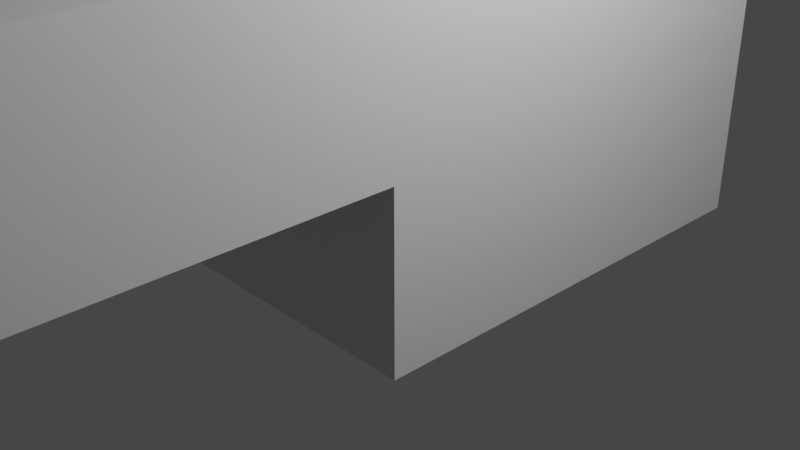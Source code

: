 # Source: 003-CornerDecoration.blend  (saved by Blender 3.3.6; exported with 4.5.12 LTS)
import bpy
from mathutils import Matrix  # noqa: F401  (used for matrix-valued properties, if any)

bpy.ops.wm.read_factory_settings(use_empty=True)
scene = bpy.context.scene
scene.name = 'Scene'

# ---- collections
col_collection = bpy.data.collections.new('Collection'); scene.collection.children.link(col_collection)

# ---- materials (node trees are filled in below, after node groups)
mat_corner = bpy.data.materials.new('Corner')
mat_corner.use_transparent_shadow = False
mat_corner.diffuse_color = (0.8, 0.1618, 0.002366, 1.0)

# ---- node groups
ng_create_intance_variation = bpy.data.node_groups.new('Create Intance Variation', 'GeometryNodeTree')
_s = ng_create_intance_variation.interface.new_socket(name='Instances', in_out='OUTPUT', socket_type='NodeSocketGeometry')
ng_create_intance_variation.is_modifier = True
_N = ng_create_intance_variation.nodes; _L = ng_create_intance_variation.links
n0 = _N.new('GeometryNodeStoreNamedAttribute'); n0.name = 'Store Named Attribute.003'; n0.location = (-153, -106)
n0.data_type = 'FLOAT_VECTOR'
n0.domain = 'CORNER'
n0.inputs[2].default_value = 'uv_map'
n1 = _N.new('GeometryNodeStoreNamedAttribute'); n1.name = 'Store Named Attribute.002'; n1.location = (-155, -320)
n1.data_type = 'FLOAT_VECTOR'
n1.domain = 'CORNER'
n1.inputs[2].default_value = 'uv_map'
n2 = _N.new('GeometryNodeStoreNamedAttribute'); n2.name = 'Store Named Attribute.001'; n2.location = (-153, -106)
n2.data_type = 'FLOAT_VECTOR'
n2.domain = 'CORNER'
n2.inputs[2].default_value = 'uv_map'
n3 = _N.new('GeometryNodeStoreNamedAttribute'); n3.name = 'Store Named Attribute'; n3.location = (-155, 106)
n3.data_type = 'FLOAT_VECTOR'
n3.domain = 'CORNER'
n3.inputs[2].default_value = 'uv_map'
n4 = _N.new('GeometryNodeMeshCube'); n4.name = 'Cube'; n4.location = (-180, 106)
n4.inputs[0].default_value = (0.3, 0.3, 0.5)
n5 = _N.new('NodeGroupInput'); n5.name = 'Group Input'; n5.location = (-460, 0)
n6 = _N.new('GeometryNodeMeshCube'); n6.name = 'Cube.001'; n6.location = (-178, -106)
n6.inputs[0].default_value = (0.3, 0.25, 0.2)
n7 = _N.new('GeometryNodeMeshCube'); n7.name = 'Cube.002'; n7.location = (-180, -320)
n7.inputs[0].default_value = (0.2, 0.2, 0.4)
n8 = _N.new('NodeGroupOutput'); n8.name = 'Group Output'; n8.location = (600, -20)
n9 = _N.new('GeometryNodeMeshCube'); n9.name = 'Cube.003'; n9.location = (-178, -106)
n9.inputs[0].default_value = (0.4, 0.4, 0.5)
n10 = _N.new('GeometryNodeSetMaterial'); n10.name = 'Set Material.001'; n10.location = (60, -100)
n10.inputs[2].default_value = mat_corner
n11 = _N.new('GeometryNodeGeometryToInstance'); n11.name = 'Geometry to Instance'; n11.location = (340, -20)
n12 = _N.new('GeometryNodeSetMaterial'); n12.name = 'Set Material'; n12.location = (40, 80)
n12.inputs[2].default_value = mat_corner
n13 = _N.new('GeometryNodeSetMaterial'); n13.name = 'Set Material.002'; n13.location = (40, -300)
n13.inputs[2].default_value = mat_corner
_L.new(n11.outputs[0], n8.inputs[0])
_L.new(n10.outputs[0], n11.inputs[0])
_L.new(n3.outputs[0], n12.inputs[0])
_L.new(n2.outputs[0], n10.inputs[0])
_L.new(n1.outputs[0], n13.inputs[0])
_L.new(n12.outputs[0], n11.inputs[0])
_L.new(n13.outputs[0], n11.inputs[0])
_L.new(n4.outputs[0], n3.inputs[0])
_L.new(n4.outputs[1], n3.inputs[3])
_L.new(n6.outputs[0], n2.inputs[0])
_L.new(n6.outputs[1], n2.inputs[3])
_L.new(n7.outputs[0], n1.inputs[0])
_L.new(n7.outputs[1], n1.inputs[3])
_L.new(n9.outputs[0], n0.inputs[0])
_L.new(n9.outputs[1], n0.inputs[3])
n8.is_active_output = True
ng_geometry_nodes = bpy.data.node_groups.new('Geometry Nodes', 'GeometryNodeTree')
_s = ng_geometry_nodes.interface.new_socket(name='Geometry', in_out='OUTPUT', socket_type='NodeSocketGeometry')
_s = ng_geometry_nodes.interface.new_socket(name='Geometry', in_out='INPUT', socket_type='NodeSocketGeometry')
ng_geometry_nodes.is_modifier = True
_N = ng_geometry_nodes.nodes; _L = ng_geometry_nodes.links
n0 = _N.new('NodeFrame'); n0.name = 'Frame'; n0.location = (2190, 1030)
n0.label = '用途不明'
n0.width = 200
n1 = _N.new('ShaderNodeVectorMath'); n1.name = 'Vector Math.006'; n1.location = (49, 942)
n1.operation = 'SUBTRACT'
n2 = _N.new('GeometryNodeInputMeshEdgeVertices'); n2.name = 'Edge Vertices'; n2.location = (-117, 933)
n3 = _N.new('ShaderNodeVectorMath'); n3.name = 'Vector Math.007'; n3.location = (221, 936)
n3.operation = 'ABSOLUTE'
n4 = _N.new('FunctionNodeCompare'); n4.name = 'Compare.003'; n4.location = (429, 732)
n4.operation = 'EQUAL'
n4.data_type = 'VECTOR'
n4.inputs[5].default_value = (0.0, 0.0, 1.0)
n4.inputs[6].default_value = (0.0, 0.0, 0.0, 0.0)
n4.inputs[7].default_value = (0.0, 0.0, 0.0, 0.0)
n4.inputs[11].default_value = 0.0
n4.inputs[12].default_value = 0.75
n5 = _N.new('FunctionNodeCompare'); n5.name = 'Compare.001'; n5.location = (427, 1321)
n5.operation = 'EQUAL'
n5.data_type = 'VECTOR'
n5.inputs[5].default_value = (1.0, 0.0, 0.0)
n5.inputs[6].default_value = (0.0, 0.0, 0.0, 0.0)
n5.inputs[7].default_value = (0.0, 0.0, 0.0, 0.0)
n5.inputs[11].default_value = 0.3997
n5.inputs[12].default_value = 0.75
n6 = _N.new('FunctionNodeCompare'); n6.name = 'Compare'; n6.location = (427, 429)
n6.inputs[1].default_value = 1.0
n6.inputs[6].default_value = (0.0, 0.0, 0.0, 0.0)
n6.inputs[7].default_value = (0.0, 0.0, 0.0, 0.0)
n7 = _N.new('FunctionNodeBooleanMath'); n7.name = 'Boolean Math.002'; n7.location = (713, 1230)
n7.hide = True
n8 = _N.new('NodeGroupInput'); n8.name = 'Group Input.002'; n8.location = (697, 926)
n8.hide = True
n9 = _N.new('NodeGroupInput'); n9.name = 'Group Input.004'; n9.location = (692, 598)
n9.hide = True
n10 = _N.new('FunctionNodeBooleanMath'); n10.name = 'Boolean Math'; n10.location = (709, 525)
n10.hide = True
n11 = _N.new('GeometryNodeInputMeshEdgeAngle'); n11.name = 'Edge Angle'; n11.location = (193, 210)
n12 = _N.new('NodeGroupInput'); n12.name = 'Group Input.001'; n12.location = (719, 1294)
n12.hide = True
n13 = _N.new('FunctionNodeCompare'); n13.name = 'Compare.002'; n13.location = (428, 1025)
n13.operation = 'EQUAL'
n13.data_type = 'VECTOR'
n13.inputs[5].default_value = (0.0, 1.0, 0.0)
n13.inputs[6].default_value = (0.0, 0.0, 0.0, 0.0)
n13.inputs[7].default_value = (0.0, 0.0, 0.0, 0.0)
n13.inputs[11].default_value = 0.0
n13.inputs[12].default_value = 0.75
n14 = _N.new('FunctionNodeBooleanMath'); n14.name = 'Boolean Math.001'; n14.location = (706, 847)
n14.hide = True
n15 = _N.new('NodeGroupInput'); n15.name = 'Group Input'; n15.location = (-339, 67)
n16 = _N.new('ShaderNodeVectorMath'); n16.name = 'Vector Math'; n16.location = (680, -140)
n16.operation = 'CROSS_PRODUCT'
n16.inputs[1].default_value = (0.0, 0.0, 1.0)
n17 = _N.new('ShaderNodeVectorMath'); n17.name = 'Vector Math.001'; n17.location = (860, -140)
n17.operation = 'NORMALIZE'
n18 = _N.new('ShaderNodeVectorMath'); n18.name = 'Vector Math.003'; n18.location = (840, -360)
n18.operation = 'NORMALIZE'
n19 = _N.new('ShaderNodeVectorMath'); n19.name = 'Vector Math.002'; n19.location = (680, -360)
n19.operation = 'CROSS_PRODUCT'
n19.inputs[1].default_value = (0.0, -1.0, 0.0)
n20 = _N.new('GeometryNodeInputNormal'); n20.name = 'Normal'; n20.location = (100, -540)
n20.legacy_corner_normals = True
n21 = _N.new('GeometryNodeCaptureAttribute'); n21.name = 'Capture Attribute'; n21.location = (300, -380)
n21.capture_items.clear()
n21.domain = 'FACE'
n22 = _N.new('NodeReroute'); n22.name = 'Reroute'; n22.location = (560, -440)
n22.width = 16
n22.socket_idname = 'NodeSocketVector'
n23 = _N.new('ShaderNodeVectorMath'); n23.name = 'Vector Math.005'; n23.location = (680, -560)
n23.operation = 'CROSS_PRODUCT'
n23.inputs[1].default_value = (-1.0, 0.0, 0.0)
n24 = _N.new('ShaderNodeVectorMath'); n24.name = 'Vector Math.004'; n24.location = (840, -560)
n24.operation = 'NORMALIZE'
n25 = _N.new('GeometryNodeMeshToCurve'); n25.name = 'Mesh to Curve'; n25.location = (947, 1296)
n26 = _N.new('GeometryNodeMeshToCurve'); n26.name = 'Mesh to Curve.001'; n26.location = (920, 940)
n27 = _N.new('GeometryNodeMeshToCurve'); n27.name = 'Mesh to Curve.003'; n27.location = (900, 640)
n28 = _N.new('GeometryNodeJoinGeometry'); n28.name = 'Join Geometry.002'; n28.location = (1180, 920)
n29 = _N.new('GeometryNodeCurveToMesh'); n29.name = 'Curve to Mesh'; n29.location = (1400, 980)
n30 = _N.new('GeometryNodeMergeByDistance'); n30.name = 'Merge by Distance'; n30.location = (1600, 980)
n31 = _N.new('GeometryNodeMeshToCurve'); n31.name = 'Mesh to Curve.002'; n31.location = (1800, 980)
n32 = _N.new('GeometryNodeCurveEndpointSelection'); n32.name = 'Endpoint Selection'; n32.location = (30, -250)
n33 = _N.new('GeometryNodeCaptureAttribute'); n33.name = 'Capture Attribute.001'; n33.location = (30, -30)
n33.capture_items.clear()
n34 = _N.new('GeometryNodeCurveToPoints'); n34.name = 'Curve to Points'; n34.location = (2440, 1000)
n35 = _N.new('FunctionNodeRandomValue'); n35.name = 'Random Value'; n35.location = (2480, 620)
n35.data_type = 'INT'
n36 = _N.new('GeometryNodeInstanceOnPoints'); n36.name = 'Instance on Points'; n36.location = (2700, 1020)
n36.inputs[3].default_value = True
n37 = _N.new('GeometryNodeGroup'); n37.name = 'Group.001'; n37.location = (2480, 720)
n37.node_tree = ng_create_intance_variation
n38 = _N.new('NodeGroupInput'); n38.name = 'Group Input.003'; n38.location = (2800, 400)
n39 = _N.new('GeometryNodeJoinGeometry'); n39.name = 'Join Geometry'; n39.location = (3020, 460)
n40 = _N.new('GeometryNodeResampleCurve'); n40.name = 'Resample Curve'; n40.location = (2000, 980)
n40.keep_last_segment = False
n40.inputs[3].default_value = 0.01
n41 = _N.new('NodeGroupOutput'); n41.name = 'Group Output'; n41.location = (3240, 420)
n42 = _N.new('GeometryNodeSampleIndex'); n42.name = 'Sample Index'; n42.location = (0, 0)
n42.domain = 'EDGE'
n43 = _N.new('GeometryNodeSampleNearest'); n43.name = 'Sample Nearest'; n43.location = (0, 0)
n43.domain = 'EDGE'
n32.parent = n0
n33.parent = n0
_L.new(n15.outputs[0], n21.inputs[0])
_L.new(n20.outputs[0], n21.inputs[1])
_L.new(n22.outputs[0], n16.inputs[0])
_L.new(n16.outputs[0], n17.inputs[0])
_L.new(n19.outputs[0], n18.inputs[0])
_L.new(n23.outputs[0], n24.inputs[0])
_L.new(n22.outputs[0], n23.inputs[0])
_L.new(n22.outputs[0], n19.inputs[0])
_L.new(n21.outputs[1], n22.inputs[0])
_L.new(n11.outputs[1], n42.inputs[1])
_L.new(n42.outputs[0], n6.inputs[0])
_L.new(n2.outputs[2], n1.inputs[0])
_L.new(n2.outputs[3], n1.inputs[1])
_L.new(n1.outputs[0], n3.inputs[0])
_L.new(n3.outputs[0], n5.inputs[4])
_L.new(n3.outputs[0], n13.inputs[4])
_L.new(n3.outputs[0], n4.inputs[4])
_L.new(n4.outputs[0], n10.inputs[0])
_L.new(n6.outputs[0], n10.inputs[1])
_L.new(n13.outputs[0], n14.inputs[0])
_L.new(n5.outputs[0], n7.inputs[0])
_L.new(n6.outputs[0], n14.inputs[1])
_L.new(n6.outputs[0], n7.inputs[1])
_L.new(n7.outputs[0], n25.inputs[1])
_L.new(n12.outputs[0], n25.inputs[0])
_L.new(n8.outputs[0], n26.inputs[0])
_L.new(n9.outputs[0], n27.inputs[0])
_L.new(n10.outputs[0], n27.inputs[1])
_L.new(n14.outputs[0], n26.inputs[1])
_L.new(n38.outputs[0], n39.inputs[0])
_L.new(n25.outputs[0], n28.inputs[0])
_L.new(n26.outputs[0], n28.inputs[0])
_L.new(n27.outputs[0], n28.inputs[0])
_L.new(n28.outputs[0], n29.inputs[0])
_L.new(n29.outputs[0], n30.inputs[0])
_L.new(n30.outputs[0], n31.inputs[0])
_L.new(n31.outputs[0], n40.inputs[0])
_L.new(n40.outputs[0], n33.inputs[0])
_L.new(n33.outputs[0], n34.inputs[0])
_L.new(n32.outputs[0], n33.inputs[1])
_L.new(n34.outputs[0], n36.inputs[0])
_L.new(n37.outputs[0], n36.inputs[2])
_L.new(n36.outputs[0], n39.inputs[0])
_L.new(n39.outputs[0], n41.inputs[0])
_L.new(n35.outputs[2], n36.inputs[4])
_L.new(n15.outputs[0], n42.inputs[0])
_L.new(n15.outputs[0], n43.inputs[0])
_L.new(n43.outputs[0], n42.inputs[2])
n41.is_active_output = True

# ---- material node trees
mat_corner.use_nodes = True; mat_corner.node_tree.nodes.clear()
_N = mat_corner.node_tree.nodes; _L = mat_corner.node_tree.links
n0 = _N.new('ShaderNodeBsdfPrincipled'); n0.name = 'Principled BSDF'; n0.location = (10, 300)
n0.distribution = 'GGX'
n0.subsurface_method = 'RANDOM_WALK_SKIN'
n0.inputs[0].default_value = (0.8, 0.1776, 0.01197, 1.0)
n0.inputs[3].default_value = 1.45
n0.inputs[27].default_value = (0.0, 0.0, 0.0, 1.0)
n0.inputs[28].default_value = 1.0
n1 = _N.new('ShaderNodeOutputMaterial'); n1.name = 'Material Output'; n1.location = (300, 300)
_L.new(n0.outputs[0], n1.inputs[0])
n1.is_active_output = True

# ---- world
world_world = bpy.data.worlds.new('World'); scene.world = world_world
world_world.use_nodes = True; world_world.node_tree.nodes.clear()
_N = world_world.node_tree.nodes; _L = world_world.node_tree.links
n0 = _N.new('ShaderNodeOutputWorld'); n0.name = 'World Output'; n0.location = (300, 300)
n1 = _N.new('ShaderNodeBackground'); n1.name = 'Background'; n1.location = (10, 300)
n1.inputs[0].default_value = (0.05088, 0.05088, 0.05088, 1.0)
_L.new(n1.outputs[0], n0.inputs[0])
n0.is_active_output = True
world_world.color = (0.05088, 0.05088, 0.05088)
world_world.use_sun_shadow = False
world_world.sun_shadow_jitter_overblur = 0.0

# ---- cameras
cam_camera = bpy.data.cameras.new('Camera')
cam_camera.clip_end = 100.0
cam_camera.ortho_scale = 7.314

# ---- lights
light_light = bpy.data.lights.new('Light', 'POINT')
light_light.transmission_factor = 0.0
light_light.energy = 1000.0
light_light.shadow_soft_size = 0.1
light_light.shadow_maximum_resolution = 0.006
light_light.use_absolute_resolution = True

# ---- meshes
me_cube_003 = bpy.data.meshes.new('Cube.003')
me_cube_003.from_pydata([(-5.851, -1.0, -1.0), (-5.851, -1.0, 1.0), (-5.851, 4.491, -1.0), (-5.851, 4.491, 1.0), (1.0, -1.0, -1.0), (1.0, -1.0, 1.0), (1.0, 4.491, -1.0), (1.0, 4.491, 1.0), (-5.851, -1.0, 3.074), (-5.851, 4.491, 3.074), (1.0, 4.491, 3.074), (1.0, -1.0, 3.074), (-5.851, -1.0, 5.683), (-5.851, 4.491, 5.683), (1.0, 4.491, 5.683), (1.0, -1.0, 5.683), (-8.443, 4.491, -1.0), (-8.443, -1.0, -1.0), (-8.443, -1.0, 1.0), (-8.443, 4.491, 1.0), (-8.443, -1.0, 3.074), (-8.443, 4.491, 3.074), (-8.443, -1.0, 5.683), (-8.443, 4.491, 5.683), (-5.851, -4.163, 2.974), (-5.851, -4.163, 5.047), (-8.443, -4.163, 2.974), (-8.443, -4.163, 5.047), (1.0, -7.243, 1.0), (-5.851, -7.243, 1.0), (1.0, -7.243, 3.074), (-5.851, -7.243, 3.074), (-8.443, 4.491, 8.692), (-5.851, 4.491, 8.692), (-5.851, -1.0, 8.692), (-8.443, -1.0, 8.692), (-11.77, -1.0, 3.074), (-11.77, 4.491, 3.074), (-11.77, -1.0, 5.683), (-11.77, 4.491, 5.683)], [], [(3, 2, 16, 19), (2, 3, 7, 6), (6, 7, 5, 4), (4, 5, 1, 0), (2, 6, 4, 0), (7, 3, 9, 10), (11, 10, 14, 15), (5, 7, 10, 11), (9, 3, 19, 21), (8, 1, 29, 31), (14, 13, 12, 15), (13, 9, 21, 23), (8, 11, 15, 12), (10, 9, 13, 14), (17, 18, 19, 16), (19, 18, 20, 21), (20, 22, 38, 36), (0, 1, 18, 17), (20, 18, 26, 27), (8, 12, 22, 20), (2, 0, 17, 16), (22, 12, 34, 35), (24, 25, 27, 26), (1, 8, 25, 24), (8, 20, 27, 25), (18, 1, 24, 26), (29, 28, 30, 31), (11, 8, 31, 30), (1, 5, 28, 29), (5, 11, 30, 28), (34, 33, 32, 35), (13, 23, 32, 33), (23, 22, 35, 32), (12, 13, 33, 34), (37, 36, 38, 39), (21, 20, 36, 37), (23, 21, 37, 39), (22, 23, 39, 38)])
_uv = me_cube_003.uv_layers.new(name='UVMap')
_uv.uv.foreach_set('vector', [0.625, 0.25, 0.375, 0.25, 0.375, 0.25, 0.625, 0.25, 0.375, 0.25, 0.625, 0.25, 0.625, 0.5, 0.375, 0.5, 0.375, 0.5, 0.625, 0.5, 0.625, 0.75, 0.375, 0.75, 0.375, 0.75, 0.625, 0.75, 0.625, 1.0, 0.375, 1.0, 0.125, 0.5, 0.375, 0.5, 0.375, 0.75, 0.125, 0.75, 0.625, 0.5, 0.625, 0.25, 0.625, 0.25, 0.625, 0.5, 0.625, 0.75, 0.625, 0.5, 0.625, 0.5, 0.625, 0.75, 0.625, 0.75, 0.625, 0.5, 0.625, 0.5, 0.625, 0.75, 0.625, 0.25, 0.625, 0.25, 0.625, 0.25, 0.625, 0.25, 0.625, 1.0, 0.625, 1.0, 0.625, 1.0, 0.625, 1.0, 0.625, 0.5, 0.875, 0.5, 0.875, 0.75, 0.625, 0.75, 0.625, 0.25, 0.625, 0.25, 0.625, 0.25, 0.625, 0.25, 0.625, 1.0, 0.625, 0.75, 0.625, 0.75, 0.625, 1.0, 0.625, 0.5, 0.625, 0.25, 0.625, 0.25, 0.625, 0.5, 0.375, 0.0, 0.625, 0.0, 0.625, 0.25, 0.375, 0.25, 0.625, 0.25, 0.625, 0.0, 0.625, 0.0, 0.625, 0.25, 0.625, 1.0, 0.625, 1.0, 0.625, 1.0, 0.625, 1.0, 0.375, 1.0, 0.625, 1.0, 0.625, 1.0, 0.375, 1.0, 0.625, 0.0, 0.625, 0.0, 0.625, 0.0, 0.625, 0.0, 0.625, 1.0, 0.625, 1.0, 0.625, 1.0, 0.625, 1.0, 0.125, 0.5, 0.125, 0.75, 0.125, 0.75, 0.125, 0.5, 0.625, 1.0, 0.625, 1.0, 0.625, 1.0, 0.625, 1.0, 0.625, 1.0, 0.625, 1.0, 0.625, 1.0, 0.625, 1.0, 0.625, 1.0, 0.625, 1.0, 0.625, 1.0, 0.625, 1.0, 0.625, 1.0, 0.625, 1.0, 0.625, 1.0, 0.625, 1.0, 0.625, 1.0, 0.625, 1.0, 0.625, 1.0, 0.625, 1.0, 0.625, 1.0, 0.625, 0.75, 0.625, 0.75, 0.625, 1.0, 0.625, 0.75, 0.625, 1.0, 0.625, 1.0, 0.625, 0.75, 0.625, 1.0, 0.625, 0.75, 0.625, 0.75, 0.625, 1.0, 0.625, 0.75, 0.625, 0.75, 0.625, 0.75, 0.625, 0.75, 0.875, 0.75, 0.875, 0.5, 0.875, 0.5, 0.875, 0.75, 0.625, 0.25, 0.625, 0.25, 0.625, 0.25, 0.625, 0.25, 0.625, 0.25, 0.625, 0.0, 0.625, 0.0, 0.625, 0.25, 0.875, 0.75, 0.875, 0.5, 0.875, 0.5, 0.875, 0.75, 0.625, 0.25, 0.625, 0.0, 0.625, 0.0, 0.625, 0.25, 0.625, 0.25, 0.625, 0.0, 0.625, 0.0, 0.625, 0.25, 0.625, 0.25, 0.625, 0.25, 0.625, 0.25, 0.625, 0.25, 0.625, 0.0, 0.625, 0.25, 0.625, 0.25, 0.625, 0.0])
me_cube_003.update()

# ---- objects
ob_light = bpy.data.objects.new('Light', light_light)
ob_camera = bpy.data.objects.new('Camera', cam_camera)
ob_cube = bpy.data.objects.new('Cube', me_cube_003)

# ---- transforms, parenting, visibility, modifiers, constraints
ob_light.location = (4.076, 1.005, 5.904)
ob_light.rotation_euler = (0.6503, 0.05522, 1.866)
ob_light.lock_rotations_4d = False
ob_light.empty_display_type = 'ARROWS'
ob_light.color = (0.0, 0.0, 0.0, 0.0)
ob_light.lineart.crease_threshold = 0.0
ob_camera.location = (7.359, -6.926, 4.958)
ob_camera.rotation_euler = (1.109, 0.0, 0.8149)
ob_camera.lock_rotations_4d = False
ob_camera.empty_display_type = 'ARROWS'
ob_camera.color = (0.0, 0.0, 0.0, 0.0)
ob_camera.display_type = 'WIRE'
ob_camera.lineart.crease_threshold = 0.0
ob_cube.location = (0.0, 0.0, 0.0)
_m = ob_cube.modifiers.new('GeometryNodes', 'NODES')
_m.node_group = ng_geometry_nodes

# ---- collection membership
col_collection.objects.link(ob_light)
col_collection.objects.link(ob_camera)
col_collection.objects.link(ob_cube)

# ---- scene / render settings (as saved in the file)
scene.camera = ob_camera
scene.frame_start = 1; scene.frame_end = 250; scene.frame_set(1)
scene.render.engine = 'BLENDER_EEVEE_NEXT'
scene.cycles.sampling_pattern = 'TABULATED_SOBOL'
scene.cycles.use_light_tree = False
scene.view_settings.view_transform = 'Filmic'
bpy.context.view_layer.update()
